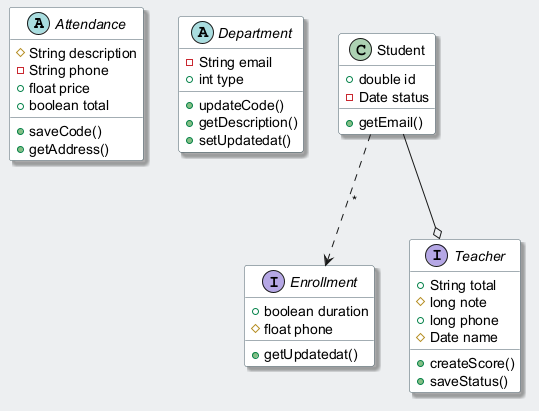

The diagram above was rendered by PlantUML. Its source (embedded in the PNG):
@startuml
skinparam backgroundColor #ECEFF1
skinparam classBackgroundColor #FFFFFF
skinparam classBorderColor #455A64
skinparam shadowing true
abstract class Attendance {
  #String description
  -String phone
  +float price
  +boolean total
  +saveCode()
  +getAddress()
}
abstract class Department {
  -String email
  +int type
  +updateCode()
  +getDescription()
  +setUpdatedat()
}
interface Enrollment {
  +boolean duration
  #float phone
  +getUpdatedat()
}
class Student {
  +double id
  -Date status
  +getEmail()
}
interface Teacher {
  +String total
  #long note
  +long phone
  #Date name
  +createScore()
  +saveStatus()
}
Student --o Teacher
Student ..> Enrollment : "*"
@enduml